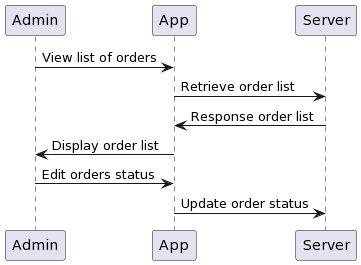

The diagram above was rendered by PlantUML. Its source (embedded in the PNG):
@startuml
participant Admin
    participant App
    participant Server

Admin -> App: View list of orders
App -> Server: Retrieve order list
Server -> App: Response order list
App -> Admin: Display order list
Admin -> App: Edit orders status
App -> Server: Update order status
@enduml